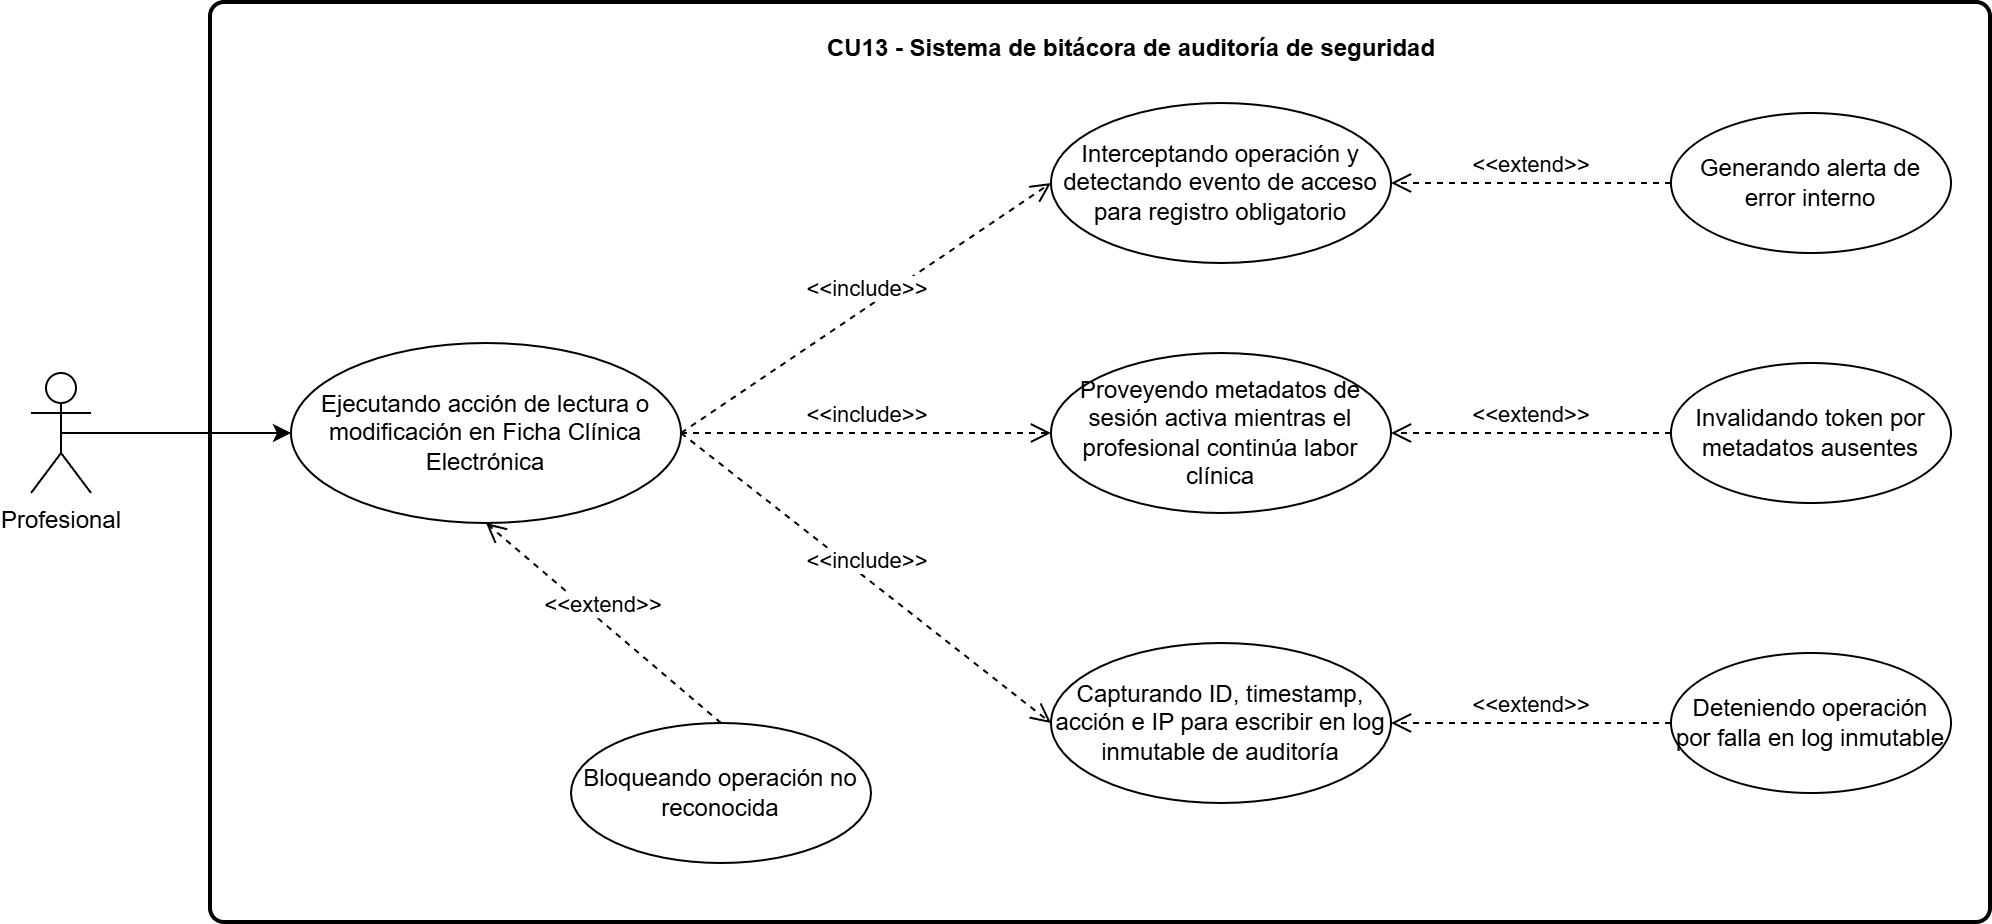

The diagram above was exported from draw.io. Its source (the exported page's mxGraphModel, read from the mxfile embedded in the PNG):
<mxGraphModel dx="1643" dy="2032" grid="1" gridSize="10" guides="1" tooltips="1" connect="1" arrows="1" fold="1" page="1" pageScale="1" pageWidth="827" pageHeight="1169" math="0" shadow="0">
  <root>
    <mxCell id="0" />
    <mxCell id="1" parent="0" />
    <mxCell id="tx53f4QOiuWrlfbDZobW-1" parent="1" style="rounded=1;whiteSpace=wrap;html=1;absoluteArcSize=1;arcSize=14;strokeWidth=2;" value="" vertex="1">
      <mxGeometry height="460" width="890" x="210" as="geometry" />
    </mxCell>
    <mxCell id="rPRaf1tQjSXIGN9wVR3m-1" parent="1" style="ellipse;whiteSpace=wrap;html=1;" value="Ejecutando acción de lectura o modificación en Ficha Clínica Electrónica" vertex="1">
      <mxGeometry height="90" width="195" x="250" y="170" as="geometry" />
    </mxCell>
    <mxCell id="rPRaf1tQjSXIGN9wVR3m-2" parent="1" style="ellipse;whiteSpace=wrap;html=1;" value="Interceptando operación y detectando evento de acceso para registro obligatorio" vertex="1">
      <mxGeometry height="80" width="170" x="630" y="50" as="geometry" />
    </mxCell>
    <mxCell id="rPRaf1tQjSXIGN9wVR3m-3" parent="1" style="ellipse;whiteSpace=wrap;html=1;" value="Proveyendo metadatos de sesión activa mientras el profesional continúa labor clínica" vertex="1">
      <mxGeometry height="80" width="170" x="630" y="175" as="geometry" />
    </mxCell>
    <mxCell id="rPRaf1tQjSXIGN9wVR3m-4" parent="1" style="ellipse;whiteSpace=wrap;html=1;" value="Capturando ID, timestamp, acción e IP para escribir en log inmutable de auditoría" vertex="1">
      <mxGeometry height="80" width="170" x="630" y="320" as="geometry" />
    </mxCell>
    <mxCell id="rPRaf1tQjSXIGN9wVR3m-5" edge="1" parent="1" source="rPRaf1tQjSXIGN9wVR3m-1" style="html=1;verticalAlign=bottom;endArrow=open;dashed=1;endSize=8;curved=0;rounded=0;exitX=1;exitY=0.5;exitDx=0;exitDy=0;entryX=0;entryY=0.5;entryDx=0;entryDy=0;" target="rPRaf1tQjSXIGN9wVR3m-4" value="&amp;lt;&amp;lt;include&amp;gt;&amp;gt;">
      <mxGeometry relative="1" as="geometry">
        <mxPoint x="520" y="510" as="sourcePoint" />
        <mxPoint x="400" y="630" as="targetPoint" />
      </mxGeometry>
    </mxCell>
    <mxCell id="rPRaf1tQjSXIGN9wVR3m-6" edge="1" parent="1" source="rPRaf1tQjSXIGN9wVR3m-1" style="html=1;verticalAlign=bottom;endArrow=open;dashed=1;endSize=8;curved=0;rounded=0;exitX=1;exitY=0.5;exitDx=0;exitDy=0;entryX=0;entryY=0.5;entryDx=0;entryDy=0;" target="rPRaf1tQjSXIGN9wVR3m-3" value="&amp;lt;&amp;lt;include&amp;gt;&amp;gt;">
      <mxGeometry relative="1" as="geometry">
        <mxPoint x="530" y="320" as="sourcePoint" />
        <mxPoint x="530" y="390" as="targetPoint" />
      </mxGeometry>
    </mxCell>
    <mxCell id="rPRaf1tQjSXIGN9wVR3m-7" edge="1" parent="1" source="rPRaf1tQjSXIGN9wVR3m-1" style="html=1;verticalAlign=bottom;endArrow=open;dashed=1;endSize=8;curved=0;rounded=0;entryX=0;entryY=0.5;entryDx=0;entryDy=0;exitX=1;exitY=0.5;exitDx=0;exitDy=0;" target="rPRaf1tQjSXIGN9wVR3m-2" value="&amp;lt;&amp;lt;include&amp;gt;&amp;gt;">
      <mxGeometry relative="1" as="geometry">
        <mxPoint x="420" y="290" as="sourcePoint" />
        <mxPoint x="500" y="330" as="targetPoint" />
      </mxGeometry>
    </mxCell>
    <mxCell id="rPRaf1tQjSXIGN9wVR3m-8" parent="1" style="ellipse;whiteSpace=wrap;html=1;" value="Bloqueando operación no reconocida" vertex="1">
      <mxGeometry height="70" width="150" x="390" y="360" as="geometry" />
    </mxCell>
    <mxCell id="rPRaf1tQjSXIGN9wVR3m-9" parent="1" style="ellipse;whiteSpace=wrap;html=1;" value="Generando alerta de error interno" vertex="1">
      <mxGeometry height="70" width="140" x="940" y="55" as="geometry" />
    </mxCell>
    <mxCell id="rPRaf1tQjSXIGN9wVR3m-10" parent="1" style="ellipse;whiteSpace=wrap;html=1;" value="Invalidando token por metadatos ausentes" vertex="1">
      <mxGeometry height="70" width="140" x="940" y="180" as="geometry" />
    </mxCell>
    <mxCell id="rPRaf1tQjSXIGN9wVR3m-11" parent="1" style="ellipse;whiteSpace=wrap;html=1;" value="Deteniendo operación por falla en log inmutable" vertex="1">
      <mxGeometry height="70" width="140" x="940" y="325" as="geometry" />
    </mxCell>
    <mxCell id="rPRaf1tQjSXIGN9wVR3m-12" edge="1" parent="1" source="rPRaf1tQjSXIGN9wVR3m-8" style="html=1;verticalAlign=bottom;endArrow=open;dashed=1;endSize=8;curved=0;rounded=0;entryX=0.5;entryY=1;entryDx=0;entryDy=0;exitX=0.5;exitY=0;exitDx=0;exitDy=0;" target="rPRaf1tQjSXIGN9wVR3m-1" value="&amp;lt;&amp;lt;extend&amp;gt;&amp;gt;">
      <mxGeometry relative="1" as="geometry">
        <mxPoint x="650" y="290" as="sourcePoint" />
        <mxPoint x="460" y="290" as="targetPoint" />
      </mxGeometry>
    </mxCell>
    <mxCell id="rPRaf1tQjSXIGN9wVR3m-13" edge="1" parent="1" source="rPRaf1tQjSXIGN9wVR3m-9" style="html=1;verticalAlign=bottom;endArrow=open;dashed=1;endSize=8;curved=0;rounded=0;entryX=1;entryY=0.5;entryDx=0;entryDy=0;exitX=0;exitY=0.5;exitDx=0;exitDy=0;" target="rPRaf1tQjSXIGN9wVR3m-2" value="&amp;lt;&amp;lt;extend&amp;gt;&amp;gt;">
      <mxGeometry relative="1" as="geometry">
        <mxPoint x="1025" y="105" as="sourcePoint" />
        <mxPoint x="835" y="105" as="targetPoint" />
      </mxGeometry>
    </mxCell>
    <mxCell id="rPRaf1tQjSXIGN9wVR3m-14" edge="1" parent="1" source="rPRaf1tQjSXIGN9wVR3m-10" style="html=1;verticalAlign=bottom;endArrow=open;dashed=1;endSize=8;curved=0;rounded=0;entryX=1;entryY=0.5;entryDx=0;entryDy=0;exitX=0;exitY=0.5;exitDx=0;exitDy=0;" target="rPRaf1tQjSXIGN9wVR3m-3" value="&amp;lt;&amp;lt;extend&amp;gt;&amp;gt;">
      <mxGeometry relative="1" as="geometry">
        <mxPoint x="1055" y="215" as="sourcePoint" />
        <mxPoint x="865" y="215" as="targetPoint" />
      </mxGeometry>
    </mxCell>
    <mxCell id="rPRaf1tQjSXIGN9wVR3m-15" edge="1" parent="1" source="rPRaf1tQjSXIGN9wVR3m-11" style="html=1;verticalAlign=bottom;endArrow=open;dashed=1;endSize=8;curved=0;rounded=0;entryX=1;entryY=0.5;entryDx=0;entryDy=0;exitX=0;exitY=0.5;exitDx=0;exitDy=0;" target="rPRaf1tQjSXIGN9wVR3m-4" value="&amp;lt;&amp;lt;extend&amp;gt;&amp;gt;">
      <mxGeometry relative="1" as="geometry">
        <mxPoint x="1085" y="355" as="sourcePoint" />
        <mxPoint x="895" y="355" as="targetPoint" />
      </mxGeometry>
    </mxCell>
    <mxCell id="rPRaf1tQjSXIGN9wVR3m-19" edge="1" parent="1" source="rPRaf1tQjSXIGN9wVR3m-17" style="edgeStyle=orthogonalEdgeStyle;rounded=0;orthogonalLoop=1;jettySize=auto;html=1;exitX=0.5;exitY=0.5;exitDx=0;exitDy=0;exitPerimeter=0;entryX=0;entryY=0.5;entryDx=0;entryDy=0;" target="rPRaf1tQjSXIGN9wVR3m-1">
      <mxGeometry relative="1" as="geometry" />
    </mxCell>
    <mxCell id="rPRaf1tQjSXIGN9wVR3m-17" parent="1" style="shape=umlActor;verticalLabelPosition=bottom;verticalAlign=top;html=1;" value="Profesional" vertex="1">
      <mxGeometry height="60" width="30" x="120" y="185" as="geometry" />
    </mxCell>
    <mxCell id="MvW0d67G3b7IsqVjDq18-1" parent="1" style="text;align=center;fontStyle=1;verticalAlign=middle;spacingLeft=3;spacingRight=3;strokeColor=none;rotatable=0;points=[[0,0.5],[1,0.5]];portConstraint=eastwest;html=1;" value="CU13 - Sistema de bitácora de auditoría de seguridad" vertex="1">
      <mxGeometry height="26" width="80" x="630" y="10" as="geometry" />
    </mxCell>
  </root>
</mxGraphModel>